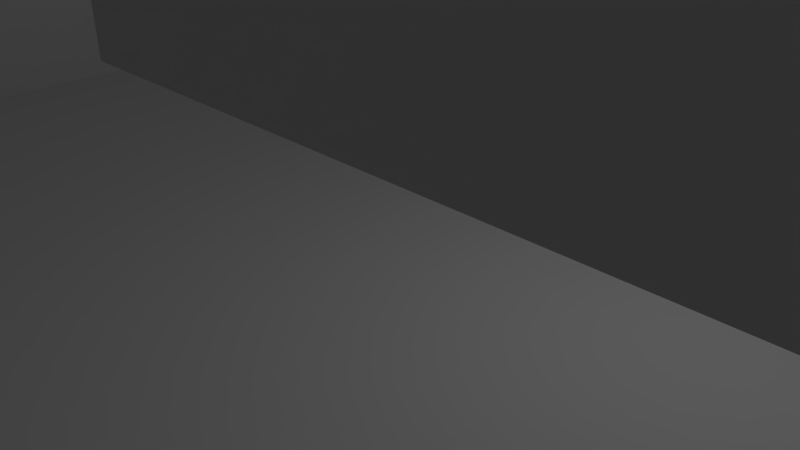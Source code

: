 # Source: untitled.blend  (saved by Blender 2.76.0; exported with 4.5.12 LTS)
import bpy
from mathutils import Matrix  # noqa: F401  (used for matrix-valued properties, if any)

bpy.ops.wm.read_factory_settings(use_empty=True)
scene = bpy.context.scene
scene.name = 'Scene'

# ---- collections
col_collection_1 = bpy.data.collections.new('Collection 1'); scene.collection.children.link(col_collection_1)

# ---- world
world_world = bpy.data.worlds.new('World'); scene.world = world_world
world_world.color = (0.05088, 0.05088, 0.05088)
world_world.use_sun_shadow = False
world_world.sun_shadow_jitter_overblur = 0.0
world_world.cycles.sampling_method = 'MANUAL'
world_world.cycles.sample_map_resolution = 256

# ---- cameras
cam_camera = bpy.data.cameras.new('Camera')
cam_camera.clip_end = 100.0
cam_camera.lens = 35.0
cam_camera.sensor_width = 32.0
cam_camera.sensor_height = 18.0
cam_camera.ortho_scale = 7.314
cam_camera.dof.focus_distance = 0.0
cam_camera.dof.aperture_fstop = 128.0

# ---- lights
light_lamp = bpy.data.lights.new('Lamp', 'POINT')
light_lamp.transmission_factor = 0.0
light_lamp.cutoff_distance = 30.0
light_lamp.energy = 100.0
light_lamp.shadow_buffer_clip_start = 1.001
light_lamp.shadow_soft_size = 0.1
light_lamp.shadow_maximum_resolution = 0.006
light_lamp.use_absolute_resolution = True
light_lamp.cycles.use_multiple_importance_sampling = False

# ---- meshes
me_cube_001 = bpy.data.meshes.new('Cube.001')
me_cube_001.from_pydata([(-2.79, -1.775, -1.0), (-2.79, -1.775, 0.04961), (-2.79, 1.775, -1.0), (-2.79, 1.775, 0.04961), (-1.763, 1.775, 0.2928), (-1.437, 1.775, -1.0), (-1.763, -1.775, 0.2928), (-1.437, -1.775, -1.0), (0.0, 1.775, 0.2928), (0.0, 1.775, -1.0), (0.0, -1.775, 0.2928), (0.0, -1.775, -1.0), (-2.79, -1.775, -1.37), (-2.687, -1.775, -1.456), (-2.687, 1.775, -1.456), (-2.79, 1.775, -1.37), (-1.437, 1.775, -1.141), (-1.627, 1.775, -1.265), (-1.627, -1.775, -1.265), (-1.437, -1.775, -1.141)], [], [(1, 3, 2, 0), (6, 1, 0, 7), (6, 4, 3, 1), (10, 8, 4, 6), (7, 0, 12, 13, 18, 19), (10, 6, 7, 11), (3, 4, 5, 2), (4, 8, 9, 5), (7, 5, 9, 11), (2, 5, 16, 17, 14, 15), (0, 2, 15, 12), (14, 13, 12, 15), (5, 7, 19, 16), (16, 19, 18, 17), (13, 14, 17, 18)])
me_cube_001.use_remesh_preserve_volume = False
me_cube_001.use_remesh_preserve_attributes = False
me_cube_001.use_mirror_vertex_groups = False
me_cube_001.update()
me_cube_000 = bpy.data.meshes.new('Cube.000')
me_cube_000.from_pydata([(8.495, 9.181, 15.05), (8.495, 9.181, 14.83), (8.738, 9.181, 15.05), (8.738, 9.181, 14.83), (8.298, 8.741, 15.22), (8.298, 8.741, 14.65), (8.934, 8.741, 15.22), (8.934, 8.741, 14.65), (8.379, 9.057, 15.15), (8.379, 9.057, 14.72), (8.854, 9.057, 15.15), (8.854, 9.057, 14.72), (8.337, 8.399, 15.19), (8.337, 8.399, 14.68), (8.895, 8.399, 15.19), (8.895, 8.399, 14.68), (8.895, 7.921, 15.19), (8.895, 7.921, 14.68), (8.337, 7.921, 14.68), (8.337, 7.921, 15.19), (8.298, 9.0, 15.22), (8.298, 9.0, 14.65), (8.934, 9.0, 14.65), (8.934, 9.0, 15.22), (8.289, 9.073, 15.23), (8.289, 9.073, 14.64), (8.943, 9.073, 14.64), (8.943, 9.073, 15.23)], [], [(2, 3, 1, 0), (4, 6, 23, 20), (8, 9, 11, 10), (15, 14, 16, 17), (0, 1, 9, 8), (1, 3, 11, 9), (3, 2, 10, 11), (2, 0, 8, 10), (4, 5, 13, 12), (5, 7, 15, 13), (7, 6, 14, 15), (6, 4, 12, 14), (13, 15, 17, 18), (14, 12, 19, 16), (12, 13, 18, 19), (19, 18, 17, 16), (21, 20, 24, 25), (7, 5, 21, 22), (6, 7, 22, 23), (5, 4, 20, 21), (27, 26, 25, 24), (20, 23, 27, 24), (22, 21, 25, 26), (23, 22, 26, 27)])
me_cube_000.use_remesh_preserve_volume = False
me_cube_000.use_remesh_preserve_attributes = False
me_cube_000.use_mirror_vertex_groups = False
me_cube_000.update()
me_cube_002 = bpy.data.meshes.new('Cube.002')
me_cube_002.from_pydata([(-10.0, -0.2168, 10.0), (-10.0, -0.004619, 10.0), (-10.0, -0.2168, -10.0), (-10.0, -0.00462, -10.0), (10.0, -0.2168, 10.0), (10.0, -0.004619, 10.0), (10.0, -0.2168, -10.0), (10.0, -0.00462, -10.0), (-10.0, -0.2168, 30.0), (-10.0, -0.004621, 30.0), (-10.0, -0.2168, 10.0), (-10.0, -0.004622, 10.0), (10.0, -0.2168, 30.0), (10.0, -0.004621, 30.0), (10.0, -0.2168, 10.0), (10.0, -0.004622, 10.0), (-10.0, 8.423, 40.68), (-10.0, 8.423, 30.0), (10.0, -0.004622, 40.68), (-10.0, -0.004622, 40.68), (-10.0, 13.88, 30.0), (-10.0, 13.88, 10.0), (10.0, 18.21, 30.0), (10.0, 18.21, 10.0), (10.0, 9.665, -10.0), (-10.0, 9.665, -10.0), (10.0, 11.67, 10.0), (10.0, 11.67, 30.0), (-10.0, 11.67, 10.0), (-10.0, 11.67, 30.0), (10.0, 15.69, -10.0), (10.0, 15.69, 10.0), (-10.0, 11.67, -10.0), (-10.0, 11.67, 10.0), (17.06, 2.479, 61.16), (-2.937, 2.479, 61.16), (-10.0, 2.479, 61.16), (10.0, 2.479, 61.16), (-10.0, 14.12, 40.68), (-10.0, 14.12, 53.33), (10.0, 12.7, 40.68), (10.0, 12.7, 53.33), (10.0, 2.479, 53.33), (-10.0, 2.479, 53.33), (-10.0, 2.479, 40.68), (10.0, 2.479, 40.68), (10.0, 10.29, 40.68), (10.0, 10.29, 30.0), (17.06, 2.479, 69.75), (-2.937, 2.479, 69.75), (-2.937, 11.2, 61.16), (-10.0, 11.2, 61.16), (-10.0, 11.2, 53.33), (-2.937, 11.2, 69.75), (17.06, 14.27, 69.75), (-2.937, 14.27, 69.75), (17.06, 14.67, 61.16), (17.06, 14.67, 69.75), (17.27, 2.479, 61.16), (17.27, 2.479, 53.33), (10.0, 9.625, 53.33), (17.27, 9.625, 53.33), (28.9, 2.479, 61.16), (28.9, 2.479, 53.33), (17.27, 9.005, 61.16), (28.9, 9.005, 61.16), (17.27, 8.648, 53.33), (28.9, 8.648, 53.33), (6.791, 8.014, 18.57), (6.791, 8.014, 5.837), (10.44, 8.014, 18.57), (10.44, 8.014, 5.837), (6.791, 5.488, 6.201), (6.791, 5.488, 2.903), (10.44, 5.488, 6.201), (10.44, 5.488, 2.903), (6.791, 3.499, 2.587), (6.791, 3.499, -0.7108), (10.44, 3.499, 2.587), (10.44, 3.499, -0.7108), (6.791, 1.453, -0.9171), (6.791, 1.453, -4.215), (10.44, 1.453, -0.9171), (10.44, 1.453, -4.215), (-10.0, 5.856, 40.68), (10.0, 5.856, 40.68), (-10.0, 10.67, 40.68), (-10.0, 10.67, 30.0)], [], [(1, 3, 2, 0), (3, 7, 6, 2), (7, 5, 4, 6), (5, 1, 0, 4), (0, 2, 6, 4), (5, 7, 3, 1), (9, 11, 10, 8), (11, 15, 14, 10), (15, 13, 12, 14), (13, 9, 8, 12), (8, 10, 14, 12), (13, 15, 11, 9), (13, 18, 46, 47), (19, 9, 17, 16), (13, 9, 19, 18), (29, 28, 21, 20), (26, 27, 22, 23), (3, 7, 24, 25), (9, 11, 28, 29), (15, 13, 27, 26), (1, 3, 32, 33), (7, 5, 31, 30), (37, 36, 35, 34), (42, 43, 36, 37), (43, 44, 38, 39), (45, 42, 41, 40), (45, 44, 43, 42), (18, 19, 44, 45), (34, 35, 49, 48), (49, 35, 50, 53), (35, 36, 51, 50), (36, 43, 52, 51), (48, 49, 55, 54), (34, 48, 57, 56), (42, 37, 58, 59), (42, 59, 61, 60), (59, 58, 62, 63), (62, 58, 64, 65), (59, 63, 67, 66), (70, 71, 69, 68), (74, 75, 73, 72), (78, 79, 77, 76), (82, 83, 81, 80), (45, 44, 84, 85), (16, 17, 87, 86)])
me_cube_002.use_remesh_preserve_volume = False
me_cube_002.use_remesh_preserve_attributes = False
me_cube_002.use_mirror_vertex_groups = False
me_cube_002.update()

# ---- objects
ob_bridge = bpy.data.objects.new('Bridge', me_cube_001)
ob_cube_001 = bpy.data.objects.new('Cube.001', me_cube_000)
ob_cube = bpy.data.objects.new('Cube', me_cube_002)
ob_lamp = bpy.data.objects.new('Lamp', light_lamp)
ob_camera = bpy.data.objects.new('Camera', cam_camera)

# ---- transforms, parenting, visibility, modifiers, constraints
ob_bridge.location = (-21.54, -11.33, 2.973)
ob_bridge.lineart.crease_threshold = 0.0
_m = ob_bridge.modifiers.new('Mirror', 'MIRROR')
ob_cube_001.location = (0.0, 0.0, 0.0)
ob_cube_001.rotation_euler = (1.571, -0.0, 0.0)
ob_cube_001.lineart.crease_threshold = 0.0
ob_cube.location = (0.0, 0.0, 0.0)
ob_cube.rotation_euler = (1.571, -0.0, 0.0)
ob_cube.lineart.crease_threshold = 0.0
_m = ob_cube.modifiers.new('Solidify', 'SOLIDIFY')
_m.thickness = 0.342
_m.nonmanifold_thickness_mode = 'FIXED'
_m.nonmanifold_merge_threshold = 0.0003
ob_lamp.location = (4.076, 1.005, 5.904)
ob_lamp.rotation_euler = (0.6503, 0.05522, 1.866)
ob_lamp.lock_rotations_4d = False
ob_lamp.empty_display_type = 'ARROWS'
ob_lamp.color = (0.0, 0.0, 0.0, 0.0)
ob_lamp.lineart.crease_threshold = 0.0
ob_camera.location = (7.481, -6.508, 5.344)
ob_camera.rotation_euler = (1.109, 0.01082, 0.8149)
ob_camera.lock_rotations_4d = False
ob_camera.empty_display_type = 'ARROWS'
ob_camera.color = (0.0, 0.0, 0.0, 0.0)
ob_camera.display_type = 'WIRE'
ob_camera.lineart.crease_threshold = 0.0

# ---- collection membership
col_collection_1.objects.link(ob_bridge)
col_collection_1.objects.link(ob_cube_001)
col_collection_1.objects.link(ob_cube)
col_collection_1.objects.link(ob_lamp)
col_collection_1.objects.link(ob_camera)

# ---- scene / render settings (as saved in the file)
scene.camera = ob_camera
scene.frame_start = 1; scene.frame_end = 250; scene.frame_set(1)
scene.render.engine = 'BLENDER_EEVEE_NEXT'
scene.render.resolution_percentage = 50
scene.render.dither_intensity = 0.0
scene.cycles.use_denoising = False
scene.cycles.samples = 10
scene.cycles.sampling_pattern = 'TABULATED_SOBOL'
scene.cycles.light_sampling_threshold = 0.0
scene.cycles.use_adaptive_sampling = False
scene.cycles.use_light_tree = False
scene.cycles.blur_glossy = 0.0
scene.cycles.pixel_filter_type = 'GAUSSIAN'
scene.cycles.sample_clamp_indirect = 0.0
scene.view_settings.view_transform = 'Standard'
bpy.context.view_layer.update()
